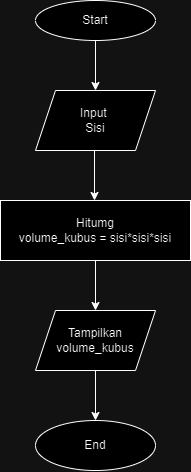

The diagram above was exported from draw.io. Its source (the exported page's mxGraphModel, read from the mxfile embedded in the PNG):
<mxGraphModel dx="2222" dy="1124" grid="1" gridSize="10" guides="1" tooltips="1" connect="1" arrows="1" fold="1" page="1" pageScale="1" pageWidth="827" pageHeight="1169" math="0" shadow="0">
  <root>
    <mxCell id="0" />
    <mxCell id="1" parent="0" />
    <mxCell id="qiQ3VBOL1Aalgcr1s5BZ-1" value="Start" style="ellipse;whiteSpace=wrap;html=1;" parent="1" vertex="1">
      <mxGeometry x="355" y="56" width="120" height="40" as="geometry" />
    </mxCell>
    <mxCell id="qiQ3VBOL1Aalgcr1s5BZ-2" value="Input&amp;nbsp;&lt;div&gt;Sisi&lt;/div&gt;" style="shape=parallelogram;perimeter=parallelogramPerimeter;whiteSpace=wrap;html=1;fixedSize=1;" parent="1" vertex="1">
      <mxGeometry x="355" y="146" width="120" height="60" as="geometry" />
    </mxCell>
    <mxCell id="qiQ3VBOL1Aalgcr1s5BZ-3" value="Hitumg&lt;div&gt;volume_kubus = sisi*sisi*sisi&lt;/div&gt;" style="rounded=0;whiteSpace=wrap;html=1;" parent="1" vertex="1">
      <mxGeometry x="320" y="256" width="190" height="60" as="geometry" />
    </mxCell>
    <mxCell id="qiQ3VBOL1Aalgcr1s5BZ-4" value="Tampilkan&lt;div&gt;volume_kubus&lt;/div&gt;" style="shape=parallelogram;perimeter=parallelogramPerimeter;whiteSpace=wrap;html=1;fixedSize=1;" parent="1" vertex="1">
      <mxGeometry x="355" y="366" width="120" height="60" as="geometry" />
    </mxCell>
    <mxCell id="qiQ3VBOL1Aalgcr1s5BZ-5" value="End" style="ellipse;whiteSpace=wrap;html=1;" parent="1" vertex="1">
      <mxGeometry x="355" y="476" width="120" height="50" as="geometry" />
    </mxCell>
    <mxCell id="qiQ3VBOL1Aalgcr1s5BZ-7" value="" style="endArrow=classic;html=1;rounded=0;entryX=0.5;entryY=0;entryDx=0;entryDy=0;" parent="1" target="qiQ3VBOL1Aalgcr1s5BZ-2" edge="1">
      <mxGeometry width="50" height="50" relative="1" as="geometry">
        <mxPoint x="415" y="96" as="sourcePoint" />
        <mxPoint x="525" y="166" as="targetPoint" />
      </mxGeometry>
    </mxCell>
    <mxCell id="qiQ3VBOL1Aalgcr1s5BZ-8" value="" style="endArrow=classic;html=1;rounded=0;entryX=0.5;entryY=0;entryDx=0;entryDy=0;" parent="1" edge="1">
      <mxGeometry width="50" height="50" relative="1" as="geometry">
        <mxPoint x="415" y="426" as="sourcePoint" />
        <mxPoint x="415" y="476" as="targetPoint" />
      </mxGeometry>
    </mxCell>
    <mxCell id="qiQ3VBOL1Aalgcr1s5BZ-9" value="" style="endArrow=classic;html=1;rounded=0;entryX=0.5;entryY=0;entryDx=0;entryDy=0;" parent="1" edge="1">
      <mxGeometry width="50" height="50" relative="1" as="geometry">
        <mxPoint x="414" y="206" as="sourcePoint" />
        <mxPoint x="414" y="256" as="targetPoint" />
      </mxGeometry>
    </mxCell>
    <mxCell id="qiQ3VBOL1Aalgcr1s5BZ-10" value="" style="endArrow=classic;html=1;rounded=0;entryX=0.5;entryY=0;entryDx=0;entryDy=0;" parent="1" edge="1">
      <mxGeometry width="50" height="50" relative="1" as="geometry">
        <mxPoint x="415" y="316" as="sourcePoint" />
        <mxPoint x="415" y="366" as="targetPoint" />
      </mxGeometry>
    </mxCell>
  </root>
</mxGraphModel>